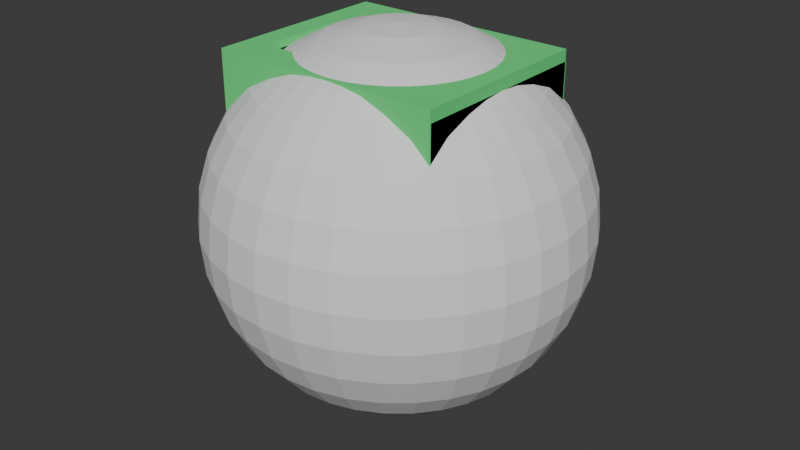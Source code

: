 # Source: elevator.blend  (saved by Blender 4.1.23; exported with 4.5.12 LTS)
import bpy
from mathutils import Matrix  # noqa: F401  (used for matrix-valued properties, if any)

bpy.ops.wm.read_factory_settings(use_empty=True)
scene = bpy.context.scene
scene.name = 'Scene'

# ---- collections
col_collection = bpy.data.collections.new('Collection'); scene.collection.children.link(col_collection)

# ---- materials (node trees are filled in below, after node groups)
mat_mb_metal_generic = bpy.data.materials.new('mb_metal_generic')
mat_mb_metal_generic.use_transparent_shadow = False
mat_mb_metal_generic.diffuse_color = (0.1262, 0.7588, 0.2254, 1.0)

# ---- material node trees

# ---- world
world_world = bpy.data.worlds.new('World'); scene.world = world_world
world_world.use_nodes = True; world_world.node_tree.nodes.clear()
_N = world_world.node_tree.nodes; _L = world_world.node_tree.links
n0 = _N.new('ShaderNodeOutputWorld'); n0.name = 'World Output'; n0.location = (300, 300)
n1 = _N.new('ShaderNodeBackground'); n1.name = 'Background'; n1.location = (10, 300)
n1.inputs[0].default_value = (0.05088, 0.05088, 0.05088, 1.0)
_L.new(n1.outputs[0], n0.inputs[0])
n0.is_active_output = True
world_world.color = (0.05088, 0.05088, 0.05088)
world_world.use_sun_shadow = False
world_world.sun_shadow_jitter_overblur = 0.0

# ---- meshes
me_unnamed_elevator_superhigh = bpy.data.meshes.new('unnamed elevator superhigh')
me_unnamed_elevator_superhigh.from_pydata([(89.0, -40.0, -7.942), (89.0, 40.0, -7.942), (80.0, -70.0, -7.942), (80.0, 40.0, -7.942), (89.0, 40.0, 83.89), (80.0, 40.0, 83.89), (89.0, -40.0, 83.89), (-99.0, 53.0, 83.89), (-90.0, 53.0, 38.62), (59.48, 70.0, 83.89), (59.48, 70.0, 38.62), (-80.0, 10.0, 120.0), (-80.0, -51.37, 114.0), (-16.97, -51.37, 120.0), (-16.97, 10.0, 114.0), (-16.97, 10.0, 120.0), (-62.39, -77.0, 83.89), (-62.39, -70.0, 83.89), (59.48, -77.0, 38.62), (59.48, -70.0, 38.62), (59.48, -70.0, 83.89), (-62.39, 70.0, 38.62), (-99.0, -53.0, 38.62), (-62.39, 70.0, 83.89), (80.0, 70.0, 114.0), (80.0, 70.0, -7.942), (80.0, -40.0, 83.89), (80.0, -70.0, 114.0), (80.0, -40.0, -7.942), (89.0, -77.0, -17.08), (89.0, 77.0, -17.08), (89.0, 77.0, 120.0), (59.48, 77.0, 83.89), (-99.0, 77.0, 120.0), (-62.39, 77.0, 83.89), (-62.39, 77.0, 38.62), (59.48, 77.0, 38.62), (-99.0, -53.0, 83.89), (-99.0, -77.0, 120.0), (-99.0, -77.0, -17.08), (-99.0, 53.0, 38.62), (-99.0, 77.0, -17.08), (-90.0, 53.0, 83.89), (-90.0, -53.0, 83.89), (-90.0, -70.0, -7.942), (-90.0, -53.0, 38.62), (-90.0, 70.0, -7.942), (-62.39, -70.0, 38.62), (-80.0, 10.0, 114.0), (-90.0, -70.0, 114.0), (-16.97, -51.37, 114.0), (59.48, -77.0, 83.89), (89.0, -77.0, 120.0), (-62.39, -77.0, 38.62), (-80.0, -51.37, 120.0), (-90.0, 70.0, 114.0)], [], [(6, 28, 26), (28, 6, 0), (3, 0, 1), (0, 3, 28), (46, 28, 3), (28, 46, 2), (44, 2, 46), (3, 1, 5), (4, 5, 1), (5, 4, 26), (6, 26, 4), (47, 53, 19), (18, 19, 53), (20, 51, 17), (16, 17, 51), (7, 40, 42), (8, 42, 40), (45, 22, 43), (37, 43, 22), (32, 36, 9), (10, 9, 36), (21, 35, 23), (34, 23, 35), (14, 15, 48), (11, 48, 15), (48, 11, 12), (54, 12, 11), (12, 54, 50), (13, 50, 54), (50, 13, 14), (15, 14, 13), (16, 53, 17), (47, 17, 53), (18, 51, 19), (20, 19, 51), (32, 9, 34), (23, 34, 9), (43, 37, 42), (7, 42, 37), (10, 36, 21), (35, 21, 36), (40, 22, 8), (45, 8, 22), (30, 29, 41), (39, 41, 29), (23, 55, 21), (46, 21, 55), (25, 21, 46), (21, 25, 10), (24, 10, 25), (10, 24, 9), (55, 9, 24), (25, 3, 24), (5, 24, 3), (26, 24, 5), (24, 26, 27), (27, 26, 2), (28, 2, 26), (1, 31, 4), (52, 4, 31), (4, 52, 6), (29, 6, 52), (6, 29, 0), (30, 0, 29), (0, 30, 1), (31, 1, 30), (31, 32, 33), (34, 33, 32), (33, 34, 41), (35, 41, 34), (41, 35, 30), (36, 30, 35), (30, 36, 31), (32, 31, 36), (33, 37, 38), (22, 38, 37), (38, 22, 39), (40, 39, 22), (39, 40, 41), (7, 41, 40), (41, 7, 33), (37, 33, 7), (42, 49, 43), (44, 43, 49), (43, 44, 45), (46, 45, 44), (45, 46, 8), (55, 8, 46), (8, 55, 42), (49, 42, 55), (20, 2, 19), (19, 2, 47), (44, 47, 2), (47, 44, 17), (49, 17, 44), (17, 49, 20), (27, 20, 49), (20, 27, 2), (48, 55, 24), (55, 48, 49), (12, 49, 48), (49, 12, 27), (50, 27, 12), (27, 50, 24), (14, 24, 50), (24, 14, 48), (52, 51, 18), (51, 52, 16), (38, 16, 52), (39, 16, 38), (16, 39, 53), (53, 39, 18), (29, 18, 39), (18, 29, 52), (31, 15, 13), (15, 31, 11), (33, 11, 31), (38, 11, 33), (11, 38, 54), (54, 38, 13), (52, 13, 38), (13, 52, 31), (23, 9, 55), (25, 46, 3)])
me_unnamed_elevator_superhigh.polygons.foreach_set('use_smooth', [True] * 124)
_k = set([(0, 1), (0, 6), (0, 28), (1, 3), (1, 4), (2, 27), (2, 28), (2, 44), (3, 5), (3, 25), (4, 5), (4, 6), (5, 26), (6, 26), (7, 37), (7, 40), (7, 42), (8, 40), (8, 42), (8, 45), (9, 10), (9, 23), (9, 32), (9, 55), (10, 21), (10, 36), (11, 15), (11, 48), (11, 54), (12, 48), (12, 50), (12, 54), (13, 15), (13, 50), (13, 54), (14, 15), (14, 48), (14, 50), (16, 17), (16, 51), (16, 53), (17, 20), (17, 47), (18, 19), (18, 51), (18, 53), (19, 20), (19, 47), (20, 51), (21, 23), (21, 35), (22, 37), (22, 40), (22, 45), (23, 34), (23, 55), (24, 25), (24, 27), (24, 55), (25, 46), (26, 28), (27, 49), (29, 30), (29, 39), (29, 52), (30, 31), (30, 41), (31, 33), (31, 52), (32, 34), (32, 36), (33, 38), (33, 41), (34, 35), (35, 36), (37, 43), (38, 39), (38, 52), (39, 41), (42, 43), (43, 45), (44, 46), (44, 49), (46, 55), (47, 53), (49, 55)])
me_unnamed_elevator_superhigh.attributes.new('sharp_edge', 'BOOLEAN', 'EDGE').data.foreach_set('value', [ (min(e.vertices), max(e.vertices)) in _k for e in me_unnamed_elevator_superhigh.edges])
_uv = me_unnamed_elevator_superhigh.uv_layers.new(name='UVMap_0')
_uv.uv.foreach_set('vector', [0.0004883, 0.7364, 0.04831, 0.06711, 0.04831, 0.7364, 0.04831, 0.06711, 0.0004883, 0.7364, 0.0004883, 0.06711, 0.7595, 0.04831, 0.2405, 0.0004883, 0.7595, 0.0004883, 0.2405, 0.0004883, 0.7595, 0.04831, 0.2405, 0.04831, 0.9541, 0.9517, 0.2405, 0.04831, 0.7595, 0.04831, 0.2405, 0.04831, 0.9541, 0.9517, 0.0459, 0.04831, 0.0459, 0.9517, 0.0459, 0.04831, 0.9541, 0.9517, 0.9517, 0.06711, 0.9995, 0.06711, 0.9517, 0.7364, 0.9995, 0.7364, 0.9517, 0.7364, 0.9995, 0.06711, 0.2405, 0.04831, 0.2405, 0.0004883, 0.7595, 0.04831, 0.7595, 0.0004883, 0.7595, 0.04831, 0.2405, 0.0004883, 0.0459, 0.805, 0.0004883, 0.805, 0.0459, 0.1574, 0.0004883, 0.1574, 0.0459, 0.1574, 0.0004883, 0.805, 0.9541, 0.1574, 0.9995, 0.1574, 0.9541, 0.805, 0.9995, 0.805, 0.9541, 0.805, 0.9995, 0.1574, 0.0004883, 0.7364, 0.0004883, 0.4064, 0.04831, 0.7364, 0.04831, 0.4064, 0.04831, 0.7364, 0.0004883, 0.4064, 0.9517, 0.4064, 0.9995, 0.4064, 0.9517, 0.7364, 0.9995, 0.7364, 0.9517, 0.7364, 0.9995, 0.4064, 0.0004883, 0.7364, 0.0004883, 0.4064, 0.0459, 0.7364, 0.0459, 0.4064, 0.0459, 0.7364, 0.0004883, 0.4064, 0.9541, 0.4064, 0.9995, 0.4064, 0.9541, 0.7364, 0.9995, 0.7364, 0.9541, 0.7364, 0.9995, 0.4064, 0.4364, 0.9558, 0.4364, 0.9995, 0.1014, 0.9558, 0.1014, 0.9995, 0.1014, 0.9558, 0.4364, 0.9995, 0.5649, 0.9558, 0.5649, 0.9995, 0.1667, 0.9558, 0.1667, 0.9995, 0.1667, 0.9558, 0.5649, 0.9995, 0.8985, 0.9558, 0.8985, 0.9995, 0.5636, 0.9558, 0.5636, 0.9995, 0.5636, 0.9558, 0.8985, 0.9995, 0.8332, 0.9558, 0.8332, 0.9995, 0.4351, 0.9558, 0.4351, 0.9995, 0.4351, 0.9558, 0.8332, 0.9995, 0.0004883, 0.7364, 0.0004883, 0.4064, 0.0459, 0.7364, 0.0459, 0.4064, 0.0459, 0.7364, 0.0004883, 0.4064, 0.9995, 0.4064, 0.9995, 0.7364, 0.9541, 0.4064, 0.9541, 0.7364, 0.9541, 0.4064, 0.9995, 0.7364, 0.0004883, 0.1574, 0.0459, 0.1574, 0.0004883, 0.805, 0.0459, 0.805, 0.0004883, 0.805, 0.0459, 0.1574, 0.8438, 0.9517, 0.8438, 0.9995, 0.1562, 0.9517, 0.1562, 0.9995, 0.1562, 0.9517, 0.8438, 0.9995, 0.9541, 0.1574, 0.9995, 0.1574, 0.9541, 0.805, 0.9995, 0.805, 0.9541, 0.805, 0.9995, 0.1574, 0.8438, 0.9995, 0.1562, 0.9995, 0.8438, 0.9517, 0.1562, 0.9517, 0.8438, 0.9517, 0.1562, 0.9995, 0.0004883, 0.0004883, 0.9995, 0.0004883, 0.0004883, 0.9995, 0.9995, 0.9995, 0.0004883, 0.9995, 0.9995, 0.0004883, 0.195, 0.7364, 0.04831, 0.9558, 0.195, 0.4064, 0.04831, 0.06711, 0.195, 0.4064, 0.04831, 0.9558, 0.9517, 0.06711, 0.195, 0.4064, 0.04831, 0.06711, 0.195, 0.4064, 0.9517, 0.06711, 0.8426, 0.4064, 0.9517, 0.9558, 0.8426, 0.4064, 0.9517, 0.06711, 0.8426, 0.4064, 0.9517, 0.9558, 0.8426, 0.7364, 0.04831, 0.9558, 0.8426, 0.7364, 0.9517, 0.9558, 0.0459, 0.06711, 0.2405, 0.06711, 0.0459, 0.9558, 0.2405, 0.7364, 0.0459, 0.9558, 0.2405, 0.06711, 0.7595, 0.7364, 0.0459, 0.9558, 0.2405, 0.7364, 0.0459, 0.9558, 0.7595, 0.7364, 0.9541, 0.9558, 0.9541, 0.9558, 0.7595, 0.7364, 0.9541, 0.06711, 0.7595, 0.06711, 0.9541, 0.06711, 0.7595, 0.7364, 0.7595, 0.06711, 0.9995, 0.9995, 0.7595, 0.7364, 0.0004883, 0.9995, 0.7595, 0.7364, 0.9995, 0.9995, 0.7595, 0.7364, 0.0004883, 0.9995, 0.2405, 0.7364, 0.0004883, 0.0004883, 0.2405, 0.7364, 0.0004883, 0.9995, 0.2405, 0.7364, 0.0004883, 0.0004883, 0.2405, 0.06711, 0.9995, 0.0004883, 0.2405, 0.06711, 0.0004883, 0.0004883, 0.2405, 0.06711, 0.9995, 0.0004883, 0.7595, 0.06711, 0.9995, 0.9995, 0.7595, 0.06711, 0.9995, 0.0004883, 0.0004883, 0.9995, 0.1574, 0.7364, 0.9995, 0.9995, 0.805, 0.7364, 0.9995, 0.9995, 0.1574, 0.7364, 0.9995, 0.9995, 0.805, 0.7364, 0.9995, 0.0004883, 0.805, 0.4064, 0.9995, 0.0004883, 0.805, 0.7364, 0.9995, 0.0004883, 0.805, 0.4064, 0.0004883, 0.0004883, 0.1574, 0.4064, 0.0004883, 0.0004883, 0.805, 0.4064, 0.0004883, 0.0004883, 0.1574, 0.4064, 0.0004883, 0.9995, 0.1574, 0.7364, 0.0004883, 0.9995, 0.1574, 0.4064, 0.0004883, 0.9995, 0.8438, 0.7364, 0.9995, 0.9995, 0.8438, 0.4064, 0.9995, 0.9995, 0.8438, 0.7364, 0.9995, 0.9995, 0.8438, 0.4064, 0.9995, 0.0004883, 0.1562, 0.4064, 0.9995, 0.0004883, 0.8438, 0.4064, 0.9995, 0.0004883, 0.1562, 0.4064, 0.0004883, 0.0004883, 0.1562, 0.7364, 0.0004883, 0.0004883, 0.1562, 0.4064, 0.0004883, 0.0004883, 0.1562, 0.7364, 0.0004883, 0.9995, 0.8438, 0.7364, 0.0004883, 0.9995, 0.1562, 0.7364, 0.8438, 0.7364, 0.0459, 0.9558, 0.1562, 0.7364, 0.0459, 0.06711, 0.1562, 0.7364, 0.0459, 0.9558, 0.1562, 0.7364, 0.0459, 0.06711, 0.1562, 0.4064, 0.9541, 0.06711, 0.1562, 0.4064, 0.0459, 0.06711, 0.1562, 0.4064, 0.9541, 0.06711, 0.8438, 0.4064, 0.9541, 0.9558, 0.8438, 0.4064, 0.9541, 0.06711, 0.8438, 0.4064, 0.9541, 0.9558, 0.8438, 0.7364, 0.0459, 0.9558, 0.8438, 0.7364, 0.9541, 0.9558, 0.1574, 0.7364, 0.04831, 0.06711, 0.1574, 0.4064, 0.1574, 0.4064, 0.04831, 0.06711, 0.805, 0.4064, 0.9517, 0.06711, 0.805, 0.4064, 0.04831, 0.06711, 0.805, 0.4064, 0.9517, 0.06711, 0.805, 0.7364, 0.9517, 0.9558, 0.805, 0.7364, 0.9517, 0.06711, 0.805, 0.7364, 0.9517, 0.9558, 0.1574, 0.7364, 0.04831, 0.9558, 0.1574, 0.7364, 0.9517, 0.9558, 0.1574, 0.7364, 0.04831, 0.9558, 0.04831, 0.06711, 0.4351, 0.8986, 0.0459, 0.9517, 0.0459, 0.04831, 0.0459, 0.9517, 0.4351, 0.8986, 0.9541, 0.9517, 0.8332, 0.8986, 0.9541, 0.9517, 0.4351, 0.8986, 0.9541, 0.9517, 0.8332, 0.8986, 0.9541, 0.04831, 0.8332, 0.5636, 0.9541, 0.04831, 0.8332, 0.8986, 0.9541, 0.04831, 0.8332, 0.5636, 0.0459, 0.04831, 0.4351, 0.5636, 0.0459, 0.04831, 0.8332, 0.5636, 0.0459, 0.04831, 0.4351, 0.5636, 0.4351, 0.8986, 0.9995, 0.9995, 0.8426, 0.7364, 0.8426, 0.4064, 0.8426, 0.7364, 0.9995, 0.9995, 0.195, 0.7364, 0.0004883, 0.9995, 0.195, 0.7364, 0.9995, 0.9995, 0.0004883, 0.0004883, 0.195, 0.7364, 0.0004883, 0.9995, 0.195, 0.7364, 0.0004883, 0.0004883, 0.195, 0.4064, 0.195, 0.4064, 0.0004883, 0.0004883, 0.8426, 0.4064, 0.9995, 0.0004883, 0.8426, 0.4064, 0.0004883, 0.0004883, 0.8426, 0.4064, 0.9995, 0.0004883, 0.9995, 0.9995, 0.9995, 0.0004883, 0.5649, 0.5636, 0.1667, 0.5636, 0.5649, 0.5636, 0.9995, 0.0004883, 0.5649, 0.8986, 0.9995, 0.9995, 0.5649, 0.8986, 0.9995, 0.0004883, 0.0004883, 0.9995, 0.5649, 0.8986, 0.9995, 0.9995, 0.5649, 0.8986, 0.0004883, 0.9995, 0.1667, 0.8986, 0.1667, 0.8986, 0.0004883, 0.9995, 0.1667, 0.5636, 0.0004883, 0.0004883, 0.1667, 0.5636, 0.0004883, 0.9995, 0.1667, 0.5636, 0.0004883, 0.0004883, 0.9995, 0.0004883, 0.195, 0.7364, 0.8426, 0.7364, 0.04831, 0.9558, 0.9541, 0.04831, 0.9541, 0.9517, 0.7595, 0.04831])
me_unnamed_elevator_superhigh.materials.append(mat_mb_metal_generic)
me_unnamed_elevator_superhigh.update()
me_unnamed_elevator_frame_root = bpy.data.meshes.new('@unnamed elevator frame root')
me_unnamed_elevator_frame_root.from_pydata([(-16.97, 10.0, 129.3), (80.0, -40.0, 1.343), (80.0, 40.0, 1.343), (80.0, -70.0, 123.3), (59.48, -77.0, 47.9), (-99.0, -77.0, -7.798), (-99.0, -53.0, 47.9), (-99.0, 53.0, 47.9), (80.0, -70.0, 1.343), (-62.39, -70.0, 47.9), (-99.0, 77.0, 129.3), (-99.0, -77.0, 129.3), (-62.39, -77.0, 93.18), (-62.39, -70.0, 93.18), (-90.0, 70.0, 123.3), (89.0, -77.0, 129.3), (89.0, 77.0, 129.3), (89.0, 40.0, 93.18), (-62.39, 77.0, 47.9), (-99.0, 77.0, -7.798), (89.0, -77.0, -7.798), (59.48, -77.0, 93.18), (59.48, 77.0, 93.18), (80.0, 70.0, 1.343), (-90.0, -70.0, 1.343), (-99.0, -53.0, 93.18), (-80.0, 10.0, 129.3), (-80.0, -51.37, 129.3), (59.48, 70.0, 47.9), (80.0, 70.0, 123.3), (-90.0, 70.0, 1.343), (-90.0, 53.0, 93.18), (-90.0, -70.0, 123.3), (89.0, 77.0, -7.798), (89.0, -40.0, 1.343), (-80.0, 10.0, 123.3), (-99.0, 53.0, 93.18), (59.48, 77.0, 47.9), (59.48, -70.0, 93.18), (-62.39, -77.0, 47.9), (-62.39, 70.0, 93.18), (80.0, -40.0, 93.18), (89.0, -40.0, 93.18), (80.0, 40.0, 93.18), (89.0, 40.0, 1.343), (-90.0, -53.0, 93.18), (-90.0, -53.0, 47.9), (-90.0, 53.0, 47.9), (-16.97, -51.37, 129.3), (-16.97, -51.37, 123.3), (-16.97, 10.0, 123.3), (-80.0, -51.37, 123.3), (-62.39, 77.0, 93.18), (-62.39, 70.0, 47.9), (59.48, 70.0, 93.18), (59.48, -70.0, 47.9)], [], [(20, 5, 19, 33), (24, 8, 1, 30), (48, 15, 16, 0), (1, 2, 30), (3, 49, 50, 29), (10, 26, 0, 16), (5, 20, 4, 39), (33, 19, 18, 37), (35, 14, 29, 50), (19, 5, 6, 7), (53, 30, 23, 28), (8, 24, 9, 55), (10, 16, 22, 52), (15, 11, 12, 21), (24, 30, 47, 46), (16, 15, 42, 17), (25, 11, 10, 36), (32, 3, 38, 13), (29, 14, 40, 54), (30, 2, 23), (42, 15, 20, 34), (16, 17, 44, 33), (10, 52, 18, 19), (12, 11, 5, 39), (15, 48, 27, 11), (3, 29, 43, 41), (31, 14, 32, 45), (4, 20, 15, 21), (33, 37, 22, 16), (3, 41, 1, 8), (23, 2, 43, 29), (32, 13, 9, 24), (30, 53, 40, 14), (6, 5, 11, 25), (10, 19, 7, 36), (3, 32, 51, 49), (26, 10, 11, 27), (38, 3, 8, 55), (28, 23, 29, 54), (47, 30, 14, 31), (32, 24, 46, 45), (20, 33, 44, 34), (14, 35, 51, 32), (46, 47, 7, 6), (31, 45, 25, 36), (37, 18, 53, 28), (21, 12, 13, 38), (39, 4, 55, 9), (52, 22, 54, 40), (1, 41, 42, 34), (44, 17, 43, 2), (17, 42, 41, 43), (2, 1, 34, 44), (6, 25, 45, 46), (7, 47, 31, 36), (27, 48, 49, 51), (35, 50, 0, 26), (48, 0, 50, 49), (51, 35, 26, 27), (9, 13, 12, 39), (18, 52, 40, 53), (22, 37, 28, 54), (4, 21, 38, 55)])
me_unnamed_elevator_frame_root.materials.append(mat_mb_metal_generic)
me_unnamed_elevator_frame_root.update()
me_pathfinding_sphere_0 = bpy.data.meshes.new('#pathfinding_sphere_0')
me_pathfinding_sphere_0.from_pydata([(0.0, 0.5556, 0.8315), (0.0, 0.8315, 0.5556), (0.0, 0.9808, 0.1951), (0.0, 1.0, 0.0), (0.0, 0.9808, -0.1951), (0.0, 0.8315, -0.5556), (0.03806, 0.1913, 0.9808), (0.07466, 0.3753, 0.9239), (0.1084, 0.5449, 0.8315), (0.1379, 0.6935, 0.7071), (0.1622, 0.8155, 0.5556), (0.1802, 0.9061, 0.3827), (0.1913, 0.9619, 0.1951), (0.1951, 0.9808, 0.0), (0.1913, 0.9619, -0.1951), (0.1802, 0.9061, -0.3827), (0.1622, 0.8155, -0.5556), (0.1379, 0.6935, -0.7071), (0.1084, 0.5449, -0.8315), (0.07466, 0.3753, -0.9239), (0.03806, 0.1913, -0.9808), (0.07466, 0.1802, 0.9808), (0.1464, 0.3536, 0.9239), (0.2126, 0.5133, 0.8315), (0.2706, 0.6533, 0.7071), (0.3182, 0.7682, 0.5556), (0.3536, 0.8536, 0.3827), (0.3753, 0.9061, 0.1951), (0.3827, 0.9239, 0.0), (0.3753, 0.9061, -0.1951), (0.3536, 0.8536, -0.3827), (0.3182, 0.7682, -0.5556), (0.2706, 0.6533, -0.7071), (0.2126, 0.5133, -0.8315), (0.1464, 0.3536, -0.9239), (0.07466, 0.1802, -0.9808), (0.1084, 0.1622, 0.9808), (0.2126, 0.3182, 0.9239), (0.3087, 0.4619, 0.8315), (0.3928, 0.5879, 0.7071), (0.4619, 0.6913, 0.5556), (0.5133, 0.7682, 0.3827), (0.5449, 0.8155, 0.1951), (0.5556, 0.8315, 0.0), (0.5449, 0.8155, -0.1951), (0.5133, 0.7682, -0.3827), (0.4619, 0.6913, -0.5556), (0.3928, 0.5879, -0.7071), (0.3087, 0.4619, -0.8315), (0.2126, 0.3182, -0.9239), (0.1084, 0.1622, -0.9808), (0.1379, 0.1379, 0.9808), (0.2706, 0.2706, 0.9239), (0.3928, 0.3928, 0.8315), (0.5, 0.5, 0.7071), (0.5879, 0.5879, 0.5556), (0.6533, 0.6533, 0.3827), (0.6935, 0.6935, 0.1951), (0.7071, 0.7071, 0.0), (0.6935, 0.6935, -0.1951), (0.6533, 0.6533, -0.3827), (0.5879, 0.5879, -0.5556), (0.5, 0.5, -0.7071), (0.3928, 0.3928, -0.8315), (0.2706, 0.2706, -0.9239), (0.1379, 0.1379, -0.9808), (0.1622, 0.1084, 0.9808), (0.3182, 0.2126, 0.9239), (0.4619, 0.3087, 0.8315), (0.5879, 0.3928, 0.7071), (0.6913, 0.4619, 0.5556), (0.7682, 0.5133, 0.3827), (0.8155, 0.5449, 0.1951), (0.8315, 0.5556, 0.0), (0.8155, 0.5449, -0.1951), (0.7682, 0.5133, -0.3827), (0.6913, 0.4619, -0.5556), (0.5879, 0.3928, -0.7071), (0.4619, 0.3087, -0.8315), (0.3182, 0.2126, -0.9239), (0.1622, 0.1084, -0.9808), (0.0, 0.0, 1.0), (0.1802, 0.07466, 0.9808), (0.3536, 0.1464, 0.9239), (0.5133, 0.2126, 0.8315), (0.6533, 0.2706, 0.7071), (0.7682, 0.3182, 0.5556), (0.8536, 0.3536, 0.3827), (0.9061, 0.3753, 0.1951), (0.9239, 0.3827, 0.0), (0.9061, 0.3753, -0.1951), (0.8536, 0.3536, -0.3827), (0.7682, 0.3182, -0.5556), (0.6533, 0.2706, -0.7071), (0.5133, 0.2126, -0.8315), (0.3536, 0.1464, -0.9239), (0.1802, 0.07466, -0.9808), (0.1913, 0.03806, 0.9808), (0.3753, 0.07466, 0.9239), (0.5449, 0.1084, 0.8315), (0.6935, 0.1379, 0.7071), (0.8155, 0.1622, 0.5556), (0.9061, 0.1802, 0.3827), (0.9619, 0.1913, 0.1951), (0.9808, 0.1951, 0.0), (0.9619, 0.1913, -0.1951), (0.9061, 0.1802, -0.3827), (0.8155, 0.1622, -0.5556), (0.6935, 0.1379, -0.7071), (0.5449, 0.1084, -0.8315), (0.3753, 0.07466, -0.9239), (0.1913, 0.03806, -0.9808), (0.1951, -1.118e-08, 0.9808), (0.3827, -2.235e-08, 0.9239), (0.5556, -5.215e-08, 0.8315), (0.7071, 1.49e-08, 0.7071), (0.8315, -8.941e-08, 0.5556), (0.9239, 4.47e-08, 0.3827), (0.9808, -8.941e-08, 0.1951), (1.0, -1.639e-07, 0.0), (0.9808, -8.941e-08, -0.1951), (0.9239, 4.47e-08, -0.3827), (0.8315, -8.941e-08, -0.5556), (0.7071, 1.49e-08, -0.7071), (0.5556, -5.215e-08, -0.8315), (0.3827, -2.235e-08, -0.9239), (0.1951, -1.118e-08, -0.9808), (0.1913, -0.03806, 0.9808), (0.3753, -0.07466, 0.9239), (0.5449, -0.1084, 0.8315), (0.6935, -0.1379, 0.7071), (0.8155, -0.1622, 0.5556), (0.9061, -0.1802, 0.3827), (0.9619, -0.1913, 0.1951), (0.9808, -0.1951, 0.0), (0.9619, -0.1913, -0.1951), (0.9061, -0.1802, -0.3827), (0.8155, -0.1622, -0.5556), (0.6935, -0.1379, -0.7071), (0.5449, -0.1084, -0.8315), (0.3753, -0.07466, -0.9239), (0.1913, -0.03806, -0.9808), (0.1802, -0.07466, 0.9808), (0.3536, -0.1464, 0.9239), (0.5133, -0.2126, 0.8315), (0.6533, -0.2706, 0.7071), (0.7682, -0.3182, 0.5556), (0.8536, -0.3536, 0.3827), (0.9061, -0.3753, 0.1951), (0.9239, -0.3827, 0.0), (0.9061, -0.3753, -0.1951), (0.8536, -0.3536, -0.3827), (0.7682, -0.3182, -0.5556), (0.6533, -0.2706, -0.7071), (0.5133, -0.2126, -0.8315), (0.3536, -0.1464, -0.9239), (0.1802, -0.07466, -0.9808), (0.1622, -0.1084, 0.9808), (0.3182, -0.2126, 0.9239), (0.4619, -0.3087, 0.8315), (0.5879, -0.3928, 0.7071), (0.6913, -0.4619, 0.5556), (0.7682, -0.5133, 0.3827), (0.8155, -0.5449, 0.1951), (0.8315, -0.5556, 0.0), (0.8155, -0.5449, -0.1951), (0.7682, -0.5133, -0.3827), (0.6913, -0.4619, -0.5556), (0.5879, -0.3928, -0.7071), (0.4619, -0.3087, -0.8315), (0.3182, -0.2126, -0.9239), (0.1622, -0.1084, -0.9808), (0.1379, -0.1379, 0.9808), (0.2706, -0.2706, 0.9239), (0.3928, -0.3928, 0.8315), (0.5, -0.5, 0.7071), (0.5879, -0.5879, 0.5556), (0.6533, -0.6533, 0.3827), (0.6935, -0.6935, 0.1951), (0.7071, -0.7071, 0.0), (0.6935, -0.6935, -0.1951), (0.6533, -0.6533, -0.3827), (0.5879, -0.5879, -0.5556), (0.5, -0.5, -0.7071), (0.3928, -0.3928, -0.8315), (0.2706, -0.2706, -0.9239), (0.1379, -0.1379, -0.9808), (0.1084, -0.1622, 0.9808), (0.2126, -0.3182, 0.9239), (0.3087, -0.4619, 0.8315), (0.3928, -0.5879, 0.7071), (0.4619, -0.6913, 0.5556), (0.5133, -0.7682, 0.3827), (0.5449, -0.8155, 0.1951), (0.5556, -0.8315, 0.0), (0.5449, -0.8155, -0.1951), (0.5133, -0.7682, -0.3827), (0.4619, -0.6913, -0.5556), (0.3928, -0.5879, -0.7071), (0.3087, -0.4619, -0.8315), (0.2126, -0.3182, -0.9239), (0.1084, -0.1622, -0.9808), (0.07466, -0.1802, 0.9808), (0.1464, -0.3536, 0.9239), (0.2126, -0.5133, 0.8315), (0.2706, -0.6533, 0.7071), (0.3182, -0.7682, 0.5556), (0.3536, -0.8536, 0.3827), (0.3753, -0.9061, 0.1951), (0.3827, -0.9239, 0.0), (0.3753, -0.9061, -0.1951), (0.3536, -0.8536, -0.3827), (0.3182, -0.7682, -0.5556), (0.2706, -0.6533, -0.7071), (0.2126, -0.5133, -0.8315), (0.1464, -0.3536, -0.9239), (0.07466, -0.1802, -0.9808), (0.03806, -0.1913, 0.9808), (0.07466, -0.3753, 0.9239), (0.1084, -0.5449, 0.8315), (0.1379, -0.6935, 0.7071), (0.1622, -0.8155, 0.5556), (0.1802, -0.9061, 0.3827), (0.1913, -0.9619, 0.1951), (0.1951, -0.9808, 0.0), (0.1913, -0.9619, -0.1951), (0.1802, -0.9061, -0.3827), (0.1622, -0.8155, -0.5556), (0.1379, -0.6935, -0.7071), (0.1084, -0.5449, -0.8315), (0.07466, -0.3753, -0.9239), (0.03806, -0.1913, -0.9808), (-7.451e-09, -0.1951, 0.9808), (-5.215e-08, -0.3827, 0.9239), (-9.686e-08, -0.5556, 0.8315), (-1.49e-08, -0.7071, 0.7071), (-1.043e-07, -0.8315, 0.5556), (2.98e-08, -0.9239, 0.3827), (-1.341e-07, -0.9808, 0.1951), (-3.278e-07, -1.0, 0.0), (-1.341e-07, -0.9808, -0.1951), (2.98e-08, -0.9239, -0.3827), (-1.043e-07, -0.8315, -0.5556), (-1.49e-08, -0.7071, -0.7071), (-9.686e-08, -0.5556, -0.8315), (-5.215e-08, -0.3827, -0.9239), (-7.451e-09, -0.1951, -0.9808), (-0.03806, -0.1913, 0.9808), (-0.07466, -0.3753, 0.9239), (-0.1084, -0.5449, 0.8315), (-0.1379, -0.6935, 0.7071), (-0.1622, -0.8155, 0.5556), (-0.1802, -0.9061, 0.3827), (-0.1913, -0.9619, 0.1951), (-0.1951, -0.9808, 0.0), (-0.1913, -0.9619, -0.1951), (-0.1802, -0.9061, -0.3827), (-0.1622, -0.8155, -0.5556), (-0.1379, -0.6935, -0.7071), (-0.1084, -0.5449, -0.8315), (-0.07466, -0.3753, -0.9239), (-0.03806, -0.1913, -0.9808), (-0.07466, -0.1802, 0.9808), (-0.1464, -0.3536, 0.9239), (-0.2126, -0.5133, 0.8315), (-0.2706, -0.6533, 0.7071), (-0.3182, -0.7682, 0.5556), (-0.3536, -0.8536, 0.3827), (-0.3753, -0.9061, 0.1951), (-0.3827, -0.9239, 0.0), (-0.3753, -0.9061, -0.1951), (-0.3536, -0.8536, -0.3827), (-0.3182, -0.7682, -0.5556), (-0.2706, -0.6533, -0.7071), (-0.2126, -0.5133, -0.8315), (-0.1464, -0.3536, -0.9239), (-0.07466, -0.1802, -0.9808), (-0.1084, -0.1622, 0.9808), (-0.2126, -0.3182, 0.9239), (-0.3087, -0.4619, 0.8315), (-0.3928, -0.5879, 0.7071), (-0.4619, -0.6913, 0.5556), (-0.5133, -0.7682, 0.3827), (-0.5449, -0.8155, 0.1951), (-0.5556, -0.8315, 0.0), (-0.5449, -0.8155, -0.1951), (-0.5133, -0.7682, -0.3827), (-0.4619, -0.6913, -0.5556), (-0.3928, -0.5879, -0.7071), (-0.3087, -0.4619, -0.8315), (-0.2126, -0.3182, -0.9239), (-0.1084, -0.1622, -0.9808), (-0.1379, -0.1379, 0.9808), (-0.2706, -0.2706, 0.9239), (-0.3928, -0.3928, 0.8315), (-0.5, -0.5, 0.7071), (-0.5879, -0.5879, 0.5556), (-0.6533, -0.6533, 0.3827), (-0.6935, -0.6935, 0.1951), (-0.7071, -0.7071, 0.0), (-0.6935, -0.6935, -0.1951), (-0.6533, -0.6533, -0.3827), (-0.5879, -0.5879, -0.5556), (-0.5, -0.5, -0.7071), (-0.3928, -0.3928, -0.8315), (-0.2706, -0.2706, -0.9239), (-0.1379, -0.1379, -0.9808), (0.0, 0.0, -1.0), (-0.1622, -0.1084, 0.9808), (-0.3182, -0.2126, 0.9239), (-0.4619, -0.3087, 0.8315), (-0.5879, -0.3928, 0.7071), (-0.6913, -0.4619, 0.5556), (-0.7682, -0.5133, 0.3827), (-0.8155, -0.5449, 0.1951), (-0.8315, -0.5556, 0.0), (-0.8155, -0.5449, -0.1951), (-0.7682, -0.5133, -0.3827), (-0.6913, -0.4619, -0.5556), (-0.5879, -0.3928, -0.7071), (-0.4619, -0.3087, -0.8315), (-0.3182, -0.2126, -0.9239), (-0.1622, -0.1084, -0.9808), (-0.1802, -0.07466, 0.9808), (-0.3536, -0.1464, 0.9239), (-0.5133, -0.2126, 0.8315), (-0.6533, -0.2706, 0.7071), (-0.7682, -0.3182, 0.5556), (-0.8536, -0.3536, 0.3827), (-0.9061, -0.3753, 0.1951), (-0.9239, -0.3827, 0.0), (-0.9061, -0.3753, -0.1951), (-0.8536, -0.3536, -0.3827), (-0.7682, -0.3182, -0.5556), (-0.6533, -0.2706, -0.7071), (-0.5133, -0.2126, -0.8315), (-0.3536, -0.1464, -0.9239), (-0.1802, -0.07466, -0.9808), (-0.1913, -0.03806, 0.9808), (-0.3753, -0.07466, 0.9239), (-0.5449, -0.1084, 0.8315), (-0.6935, -0.1379, 0.7071), (-0.8155, -0.1622, 0.5556), (-0.9061, -0.1802, 0.3827), (-0.9619, -0.1913, 0.1951), (-0.9808, -0.1951, 0.0), (-0.9619, -0.1913, -0.1951), (-0.9061, -0.1802, -0.3827), (-0.8155, -0.1622, -0.5556), (-0.6935, -0.1379, -0.7071), (-0.5449, -0.1084, -0.8315), (-0.3753, -0.07466, -0.9239), (-0.1913, -0.03806, -0.9808), (-0.1951, 1.863e-08, 0.9808), (-0.3827, 5.215e-08, 0.9239), (-0.5556, 1.49e-07, 0.8315), (-0.7071, 2.98e-08, 0.7071), (-0.8315, 1.639e-07, 0.5556), (-0.9239, 1.49e-08, 0.3827), (-0.9808, 2.682e-07, 0.1951), (-1.0, 4.47e-07, 0.0), (-0.9808, 2.682e-07, -0.1951), (-0.9239, 1.49e-08, -0.3827), (-0.8315, 1.639e-07, -0.5556), (-0.7071, 2.98e-08, -0.7071), (-0.5556, 1.49e-07, -0.8315), (-0.3827, 5.215e-08, -0.9239), (-0.1951, 1.863e-08, -0.9808), (-0.1913, 0.03806, 0.9808), (-0.3753, 0.07466, 0.9239), (-0.5449, 0.1084, 0.8315), (-0.6935, 0.1379, 0.7071), (-0.8155, 0.1622, 0.5556), (-0.9061, 0.1802, 0.3827), (-0.9619, 0.1913, 0.1951), (-0.9808, 0.1951, 0.0), (-0.9619, 0.1913, -0.1951), (-0.9061, 0.1802, -0.3827), (-0.8155, 0.1622, -0.5556), (-0.6935, 0.1379, -0.7071), (-0.5449, 0.1084, -0.8315), (-0.3753, 0.07466, -0.9239), (-0.1913, 0.03806, -0.9808), (-0.1802, 0.07466, 0.9808), (-0.3536, 0.1464, 0.9239), (-0.5133, 0.2126, 0.8315), (-0.6533, 0.2706, 0.7071), (-0.7682, 0.3182, 0.5556), (-0.8536, 0.3536, 0.3827), (-0.9061, 0.3753, 0.1951), (-0.9239, 0.3827, 0.0), (-0.9061, 0.3753, -0.1951), (-0.8536, 0.3536, -0.3827), (-0.7682, 0.3182, -0.5556), (-0.6533, 0.2706, -0.7071), (-0.5133, 0.2126, -0.8315), (-0.3536, 0.1464, -0.9239), (-0.1802, 0.07466, -0.9808), (-0.1622, 0.1084, 0.9808), (-0.3182, 0.2126, 0.9239), (-0.4619, 0.3087, 0.8315), (-0.5879, 0.3928, 0.7071), (-0.6913, 0.4619, 0.5556), (-0.7682, 0.5133, 0.3827), (-0.8155, 0.5449, 0.1951), (-0.8315, 0.5556, 0.0), (-0.8155, 0.5449, -0.1951), (-0.7682, 0.5133, -0.3827), (-0.6913, 0.4619, -0.5556), (-0.5879, 0.3928, -0.7071), (-0.4619, 0.3087, -0.8315), (-0.3182, 0.2126, -0.9239), (-0.1622, 0.1084, -0.9808), (-0.1379, 0.1379, 0.9808), (-0.2706, 0.2706, 0.9239), (-0.3928, 0.3928, 0.8315), (-0.5, 0.5, 0.7071), (-0.5879, 0.5879, 0.5556), (-0.6533, 0.6533, 0.3827), (-0.6935, 0.6935, 0.1951), (-0.7071, 0.7071, 0.0), (-0.6935, 0.6935, -0.1951), (-0.6533, 0.6533, -0.3827), (-0.5879, 0.5879, -0.5556), (-0.5, 0.5, -0.7071), (-0.3928, 0.3928, -0.8315), (-0.2706, 0.2706, -0.9239), (-0.1379, 0.1379, -0.9808), (-0.1084, 0.1622, 0.9808), (-0.2126, 0.3182, 0.9239), (-0.3087, 0.4619, 0.8315), (-0.3928, 0.5879, 0.7071), (-0.4619, 0.6913, 0.5556), (-0.5133, 0.7682, 0.3827), (-0.5449, 0.8155, 0.1951), (-0.5556, 0.8315, 0.0), (-0.5449, 0.8155, -0.1951), (-0.5133, 0.7682, -0.3827), (-0.4619, 0.6913, -0.5556), (-0.3928, 0.5879, -0.7071), (-0.3087, 0.4619, -0.8315), (-0.2126, 0.3182, -0.9239), (-0.1084, 0.1622, -0.9808), (-0.07466, 0.1802, 0.9808), (-0.1464, 0.3536, 0.9239), (-0.2126, 0.5133, 0.8315), (-0.2706, 0.6533, 0.7071), (-0.3182, 0.7682, 0.5556), (-0.3536, 0.8536, 0.3827), (-0.3753, 0.9061, 0.1951), (-0.3827, 0.9239, 0.0), (-0.3753, 0.9061, -0.1951), (-0.3536, 0.8536, -0.3827), (-0.3182, 0.7682, -0.5556), (-0.2706, 0.6533, -0.7071), (-0.2126, 0.5133, -0.8315), (-0.1464, 0.3536, -0.9239), (-0.07466, 0.1802, -0.9808), (-0.03806, 0.1913, 0.9808), (-0.07466, 0.3753, 0.9239), (-0.1084, 0.5449, 0.8315), (-0.1379, 0.6935, 0.7071), (-0.1622, 0.8155, 0.5556), (-0.1802, 0.9061, 0.3827), (-0.1913, 0.9619, 0.1951), (-0.1951, 0.9808, 0.0), (-0.1913, 0.9619, -0.1951), (-0.1802, 0.9061, -0.3827), (-0.1622, 0.8155, -0.5556), (-0.1379, 0.6935, -0.7071), (-0.1084, 0.5449, -0.8315), (-0.07466, 0.3753, -0.9239), (-0.03806, 0.1913, -0.9808), (1.49e-08, 0.1951, 0.9808), (6.706e-08, 0.3827, 0.9239), (8.941e-08, 0.7071, 0.7071), (5.96e-08, 0.9239, 0.3827), (5.96e-08, 0.9239, -0.3827), (8.941e-08, 0.7071, -0.7071), (2.161e-07, 0.5556, -0.8315), (6.706e-08, 0.3827, -0.9239), (1.49e-08, 0.1951, -0.9808)], [], [(477, 4, 14, 15), (0, 474, 7, 8), (5, 477, 15, 16), (475, 0, 8, 9), (478, 5, 16, 17), (1, 475, 9, 10), (479, 478, 17, 18), (476, 1, 10, 11), (480, 479, 18, 19), (2, 476, 11, 12), (481, 480, 19, 20), (3, 2, 12, 13), (473, 81, 6), (307, 481, 20), (4, 3, 13, 14), (474, 473, 6, 7), (6, 81, 21), (307, 20, 35), (14, 13, 28, 29), (7, 6, 21, 22), (15, 14, 29, 30), (8, 7, 22, 23), (16, 15, 30, 31), (9, 8, 23, 24), (17, 16, 31, 32), (10, 9, 24, 25), (18, 17, 32, 33), (11, 10, 25, 26), (19, 18, 33, 34), (12, 11, 26, 27), (20, 19, 34, 35), (13, 12, 27, 28), (25, 24, 39, 40), (33, 32, 47, 48), (26, 25, 40, 41), (34, 33, 48, 49), (27, 26, 41, 42), (35, 34, 49, 50), (28, 27, 42, 43), (21, 81, 36), (307, 35, 50), (29, 28, 43, 44), (22, 21, 36, 37), (30, 29, 44, 45), (23, 22, 37, 38), (31, 30, 45, 46), (24, 23, 38, 39), (32, 31, 46, 47), (44, 43, 58, 59), (37, 36, 51, 52), (45, 44, 59, 60), (38, 37, 52, 53), (46, 45, 60, 61), (39, 38, 53, 54), (47, 46, 61, 62), (40, 39, 54, 55), (48, 47, 62, 63), (41, 40, 55, 56), (49, 48, 63, 64), (42, 41, 56, 57), (50, 49, 64, 65), (43, 42, 57, 58), (36, 81, 51), (307, 50, 65), (63, 62, 77, 78), (56, 55, 70, 71), (64, 63, 78, 79), (57, 56, 71, 72), (65, 64, 79, 80), (58, 57, 72, 73), (51, 81, 66), (307, 65, 80), (59, 58, 73, 74), (52, 51, 66, 67), (60, 59, 74, 75), (53, 52, 67, 68), (61, 60, 75, 76), (54, 53, 68, 69), (62, 61, 76, 77), (55, 54, 69, 70), (75, 74, 90, 91), (68, 67, 83, 84), (76, 75, 91, 92), (69, 68, 84, 85), (77, 76, 92, 93), (70, 69, 85, 86), (78, 77, 93, 94), (71, 70, 86, 87), (79, 78, 94, 95), (72, 71, 87, 88), (80, 79, 95, 96), (73, 72, 88, 89), (66, 81, 82), (307, 80, 96), (74, 73, 89, 90), (67, 66, 82, 83), (95, 94, 109, 110), (88, 87, 102, 103), (96, 95, 110, 111), (89, 88, 103, 104), (82, 81, 97), (307, 96, 111), (90, 89, 104, 105), (83, 82, 97, 98), (91, 90, 105, 106), (84, 83, 98, 99), (92, 91, 106, 107), (85, 84, 99, 100), (93, 92, 107, 108), (86, 85, 100, 101), (94, 93, 108, 109), (87, 86, 101, 102), (99, 98, 113, 114), (107, 106, 121, 122), (100, 99, 114, 115), (108, 107, 122, 123), (101, 100, 115, 116), (109, 108, 123, 124), (102, 101, 116, 117), (110, 109, 124, 125), (103, 102, 117, 118), (111, 110, 125, 126), (104, 103, 118, 119), (97, 81, 112), (307, 111, 126), (105, 104, 119, 120), (98, 97, 112, 113), (106, 105, 120, 121), (118, 117, 132, 133), (126, 125, 140, 141), (119, 118, 133, 134), (112, 81, 127), (307, 126, 141), (120, 119, 134, 135), (113, 112, 127, 128), (121, 120, 135, 136), (114, 113, 128, 129), (122, 121, 136, 137), (115, 114, 129, 130), (123, 122, 137, 138), (116, 115, 130, 131), (124, 123, 138, 139), (117, 116, 131, 132), (125, 124, 139, 140), (137, 136, 151, 152), (130, 129, 144, 145), (138, 137, 152, 153), (131, 130, 145, 146), (139, 138, 153, 154), (132, 131, 146, 147), (140, 139, 154, 155), (133, 132, 147, 148), (141, 140, 155, 156), (134, 133, 148, 149), (127, 81, 142), (307, 141, 156), (135, 134, 149, 150), (128, 127, 142, 143), (136, 135, 150, 151), (129, 128, 143, 144), (156, 155, 170, 171), (149, 148, 163, 164), (142, 81, 157), (307, 156, 171), (150, 149, 164, 165), (143, 142, 157, 158), (151, 150, 165, 166), (144, 143, 158, 159), (152, 151, 166, 167), (145, 144, 159, 160), (153, 152, 167, 168), (146, 145, 160, 161), (154, 153, 168, 169), (147, 146, 161, 162), (155, 154, 169, 170), (148, 147, 162, 163), (160, 159, 174, 175), (168, 167, 182, 183), (161, 160, 175, 176), (169, 168, 183, 184), (162, 161, 176, 177), (170, 169, 184, 185), (163, 162, 177, 178), (171, 170, 185, 186), (164, 163, 178, 179), (157, 81, 172), (307, 171, 186), (165, 164, 179, 180), (158, 157, 172, 173), (166, 165, 180, 181), (159, 158, 173, 174), (167, 166, 181, 182), (179, 178, 193, 194), (172, 81, 187), (307, 186, 201), (180, 179, 194, 195), (173, 172, 187, 188), (181, 180, 195, 196), (174, 173, 188, 189), (182, 181, 196, 197), (175, 174, 189, 190), (183, 182, 197, 198), (176, 175, 190, 191), (184, 183, 198, 199), (177, 176, 191, 192), (185, 184, 199, 200), (178, 177, 192, 193), (186, 185, 200, 201), (198, 197, 212, 213), (191, 190, 205, 206), (199, 198, 213, 214), (192, 191, 206, 207), (200, 199, 214, 215), (193, 192, 207, 208), (201, 200, 215, 216), (194, 193, 208, 209), (187, 81, 202), (307, 201, 216), (195, 194, 209, 210), (188, 187, 202, 203), (196, 195, 210, 211), (189, 188, 203, 204), (197, 196, 211, 212), (190, 189, 204, 205), (307, 216, 231), (210, 209, 224, 225), (203, 202, 217, 218), (211, 210, 225, 226), (204, 203, 218, 219), (212, 211, 226, 227), (205, 204, 219, 220), (213, 212, 227, 228), (206, 205, 220, 221), (214, 213, 228, 229), (207, 206, 221, 222), (215, 214, 229, 230), (208, 207, 222, 223), (216, 215, 230, 231), (209, 208, 223, 224), (202, 81, 217), (229, 228, 243, 244), (222, 221, 236, 237), (230, 229, 244, 245), (223, 222, 237, 238), (231, 230, 245, 246), (224, 223, 238, 239), (217, 81, 232), (307, 231, 246), (225, 224, 239, 240), (218, 217, 232, 233), (226, 225, 240, 241), (219, 218, 233, 234), (227, 226, 241, 242), (220, 219, 234, 235), (228, 227, 242, 243), (221, 220, 235, 236), (233, 232, 247, 248), (241, 240, 255, 256), (234, 233, 248, 249), (242, 241, 256, 257), (235, 234, 249, 250), (243, 242, 257, 258), (236, 235, 250, 251), (244, 243, 258, 259), (237, 236, 251, 252), (245, 244, 259, 260), (238, 237, 252, 253), (246, 245, 260, 261), (239, 238, 253, 254), (232, 81, 247), (307, 246, 261), (240, 239, 254, 255), (252, 251, 266, 267), (260, 259, 274, 275), (253, 252, 267, 268), (261, 260, 275, 276), (254, 253, 268, 269), (247, 81, 262), (307, 261, 276), (255, 254, 269, 270), (248, 247, 262, 263), (256, 255, 270, 271), (249, 248, 263, 264), (257, 256, 271, 272), (250, 249, 264, 265), (258, 257, 272, 273), (251, 250, 265, 266), (259, 258, 273, 274), (271, 270, 285, 286), (264, 263, 278, 279), (272, 271, 286, 287), (265, 264, 279, 280), (273, 272, 287, 288), (266, 265, 280, 281), (274, 273, 288, 289), (267, 266, 281, 282), (275, 274, 289, 290), (268, 267, 282, 283), (276, 275, 290, 291), (269, 268, 283, 284), (262, 81, 277), (307, 276, 291), (270, 269, 284, 285), (263, 262, 277, 278), (290, 289, 304, 305), (283, 282, 297, 298), (291, 290, 305, 306), (284, 283, 298, 299), (277, 81, 292), (307, 291, 306), (285, 284, 299, 300), (278, 277, 292, 293), (286, 285, 300, 301), (279, 278, 293, 294), (287, 286, 301, 302), (280, 279, 294, 295), (288, 287, 302, 303), (281, 280, 295, 296), (289, 288, 303, 304), (282, 281, 296, 297), (294, 293, 309, 310), (302, 301, 317, 318), (295, 294, 310, 311), (303, 302, 318, 319), (296, 295, 311, 312), (304, 303, 319, 320), (297, 296, 312, 313), (305, 304, 320, 321), (298, 297, 313, 314), (306, 305, 321, 322), (299, 298, 314, 315), (292, 81, 308), (307, 306, 322), (300, 299, 315, 316), (293, 292, 308, 309), (301, 300, 316, 317), (314, 313, 328, 329), (322, 321, 336, 337), (315, 314, 329, 330), (308, 81, 323), (307, 322, 337), (316, 315, 330, 331), (309, 308, 323, 324), (317, 316, 331, 332), (310, 309, 324, 325), (318, 317, 332, 333), (311, 310, 325, 326), (319, 318, 333, 334), (312, 311, 326, 327), (320, 319, 334, 335), (313, 312, 327, 328), (321, 320, 335, 336), (333, 332, 347, 348), (326, 325, 340, 341), (334, 333, 348, 349), (327, 326, 341, 342), (335, 334, 349, 350), (328, 327, 342, 343), (336, 335, 350, 351), (329, 328, 343, 344), (337, 336, 351, 352), (330, 329, 344, 345), (323, 81, 338), (307, 337, 352), (331, 330, 345, 346), (324, 323, 338, 339), (332, 331, 346, 347), (325, 324, 339, 340), (352, 351, 366, 367), (345, 344, 359, 360), (338, 81, 353), (307, 352, 367), (346, 345, 360, 361), (339, 338, 353, 354), (347, 346, 361, 362), (340, 339, 354, 355), (348, 347, 362, 363), (341, 340, 355, 356), (349, 348, 363, 364), (342, 341, 356, 357), (350, 349, 364, 365), (343, 342, 357, 358), (351, 350, 365, 366), (344, 343, 358, 359), (364, 363, 378, 379), (357, 356, 371, 372), (365, 364, 379, 380), (358, 357, 372, 373), (366, 365, 380, 381), (359, 358, 373, 374), (367, 366, 381, 382), (360, 359, 374, 375), (353, 81, 368), (307, 367, 382), (361, 360, 375, 376), (354, 353, 368, 369), (362, 361, 376, 377), (355, 354, 369, 370), (363, 362, 377, 378), (356, 355, 370, 371), (368, 81, 383), (307, 382, 397), (376, 375, 390, 391), (369, 368, 383, 384), (377, 376, 391, 392), (370, 369, 384, 385), (378, 377, 392, 393), (371, 370, 385, 386), (379, 378, 393, 394), (372, 371, 386, 387), (380, 379, 394, 395), (373, 372, 387, 388), (381, 380, 395, 396), (374, 373, 388, 389), (382, 381, 396, 397), (375, 374, 389, 390), (387, 386, 401, 402), (395, 394, 409, 410), (388, 387, 402, 403), (396, 395, 410, 411), (389, 388, 403, 404), (397, 396, 411, 412), (390, 389, 404, 405), (383, 81, 398), (307, 397, 412), (391, 390, 405, 406), (384, 383, 398, 399), (392, 391, 406, 407), (385, 384, 399, 400), (393, 392, 407, 408), (386, 385, 400, 401), (394, 393, 408, 409), (406, 405, 420, 421), (399, 398, 413, 414), (407, 406, 421, 422), (400, 399, 414, 415), (408, 407, 422, 423), (401, 400, 415, 416), (409, 408, 423, 424), (402, 401, 416, 417), (410, 409, 424, 425), (403, 402, 417, 418), (411, 410, 425, 426), (404, 403, 418, 419), (412, 411, 426, 427), (405, 404, 419, 420), (398, 81, 413), (307, 412, 427), (425, 424, 439, 440), (418, 417, 432, 433), (426, 425, 440, 441), (419, 418, 433, 434), (427, 426, 441, 442), (420, 419, 434, 435), (413, 81, 428), (307, 427, 442), (421, 420, 435, 436), (414, 413, 428, 429), (422, 421, 436, 437), (415, 414, 429, 430), (423, 422, 437, 438), (416, 415, 430, 431), (424, 423, 438, 439), (417, 416, 431, 432), (429, 428, 443, 444), (437, 436, 451, 452), (430, 429, 444, 445), (438, 437, 452, 453), (431, 430, 445, 446), (439, 438, 453, 454), (432, 431, 446, 447), (440, 439, 454, 455), (433, 432, 447, 448), (441, 440, 455, 456), (434, 433, 448, 449), (442, 441, 456, 457), (435, 434, 449, 450), (428, 81, 443), (307, 442, 457), (436, 435, 450, 451), (448, 447, 462, 463), (456, 455, 470, 471), (449, 448, 463, 464), (457, 456, 471, 472), (450, 449, 464, 465), (443, 81, 458), (307, 457, 472), (451, 450, 465, 466), (444, 443, 458, 459), (452, 451, 466, 467), (445, 444, 459, 460), (453, 452, 467, 468), (446, 445, 460, 461), (454, 453, 468, 469), (447, 446, 461, 462), (455, 454, 469, 470), (467, 466, 4, 477), (460, 459, 474, 0), (468, 467, 477, 5), (461, 460, 0, 475), (469, 468, 5, 478), (462, 461, 475, 1), (470, 469, 478, 479), (463, 462, 1, 476), (471, 470, 479, 480), (464, 463, 476, 2), (472, 471, 480, 481), (465, 464, 2, 3), (458, 81, 473), (307, 472, 481), (466, 465, 3, 4), (459, 458, 473, 474)])
me_pathfinding_sphere_0.update()
arm_armature = bpy.data.armatures.new('Armature')  # bones are not reproduced

# ---- objects
ob_armature = bpy.data.objects.new('Armature', arm_armature)
ob_unnamed_elevator_superhigh = bpy.data.objects.new('unnamed elevator superhigh', me_unnamed_elevator_superhigh)
ob_unnamed_elevator_frame_root = bpy.data.objects.new('@unnamed elevator frame root', me_unnamed_elevator_frame_root)
ob_pathfinding_sphere_0 = bpy.data.objects.new('#pathfinding_sphere_0', me_pathfinding_sphere_0)

# ---- transforms, parenting, visibility, modifiers, constraints
ob_armature.location = (0.0, 0.0, 0.0)
ob_unnamed_elevator_superhigh.parent = ob_armature
ob_unnamed_elevator_superhigh.location = (0.0, 0.0, 0.0)
_vg = ob_unnamed_elevator_superhigh.vertex_groups.new(name='frame root')
_vg.add([0, 1, 2, 3, 4, 5, 6, 7, 8, 9, 10, 11, 12, 13, 14, 15, 16, 17, 18, 19, 20, 21, 22, 23, 24, 25, 26, 27, 28, 29, 30, 31, 32, 33, 34, 35, 36, 37, 38, 39, 40, 41, 42, 43, 44, 45, 46, 47, 48, 49, 50, 51, 52, 53, 54, 55], 1.0, 'REPLACE')
_m = ob_unnamed_elevator_superhigh.modifiers.new('Armature', 'ARMATURE')
_m.object = ob_armature
ob_unnamed_elevator_frame_root.parent = ob_armature
ob_unnamed_elevator_frame_root.location = (0.0, -1.0, 0.0)
ob_pathfinding_sphere_0.parent = ob_armature
ob_pathfinding_sphere_0.location = (0.0, -1.0, 0.0)
ob_pathfinding_sphere_0.scale = (150.0, 150.0, 150.0)

# ---- collection membership
col_collection.objects.link(ob_armature)
col_collection.objects.link(ob_unnamed_elevator_superhigh)
col_collection.objects.link(ob_unnamed_elevator_frame_root)
col_collection.objects.link(ob_pathfinding_sphere_0)

# ---- scene / render settings (as saved in the file)
scene.frame_start = 1; scene.frame_end = 250; scene.frame_set(1)
scene.render.engine = 'BLENDER_EEVEE_NEXT'
scene.cycles.sampling_pattern = 'TABULATED_SOBOL'
scene.eevee.ray_tracing_options.trace_max_roughness = 0.0
bpy.context.view_layer.update()

# ---- added for rendering (the .blend has no active camera and no usable light): camera, sun
cam_auto = bpy.data.cameras.new('AutoCamera')
cam_auto.lens = 50.0
cam_auto.sensor_width = 36.0
cam_auto.clip_end = 8437.32
ob_auto_camera = bpy.data.objects.new('AutoCamera', cam_auto)
scene.collection.objects.link(ob_auto_camera)
ob_auto_camera.location = (480.761, -576.913, 375.324)
ob_auto_camera.rotation_euler = (1.09748, -7.21219e-08, 0.694738)
scene.camera = ob_auto_camera
light_auto_sun = bpy.data.lights.new('AutoSun', 'SUN')
light_auto_sun.energy = 3.0
light_auto_sun.angle = 0.0523599
ob_auto_sun = bpy.data.objects.new('AutoSun', light_auto_sun)
scene.collection.objects.link(ob_auto_sun)
ob_auto_sun.rotation_euler = (0.872665, 0.174533, 0.523599)
bpy.context.view_layer.update()
